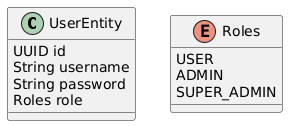

The diagram above was rendered by PlantUML. Its source (embedded in the PNG):
@startuml
class UserEntity {
  UUID id
  String username
  String password
  Roles role
}

enum Roles {
  USER
  ADMIN
  SUPER_ADMIN
}
@enduml